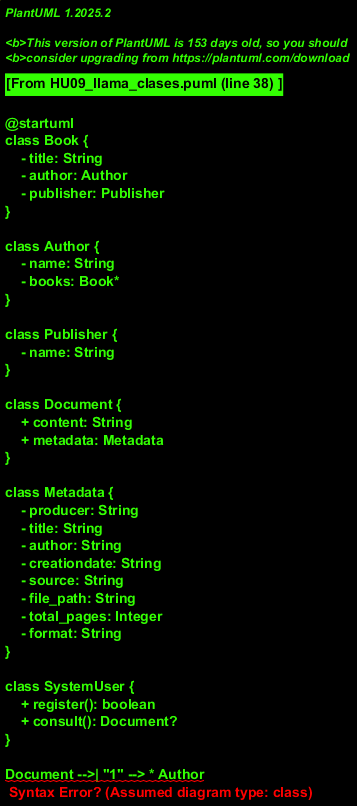

The diagram above was rendered by PlantUML. Its source (embedded in the PNG):
@startuml
class Book {
    - title: String
    - author: Author
    - publisher: Publisher
}

class Author {
    - name: String
    - books: Book*
}

class Publisher {
    - name: String
}

class Document {
    + content: String
    + metadata: Metadata
}

class Metadata {
    - producer: String
    - title: String
    - author: String
    - creationdate: String
    - source: String
    - file_path: String
    - total_pages: Integer
    - format: String
}

class SystemUser {
    + register(): boolean
    + consult(): Document?
}

Document -->| "1" --> * Author
Book -->| "1" --> Publisher
Author -->| "*" --> Book

@enduml